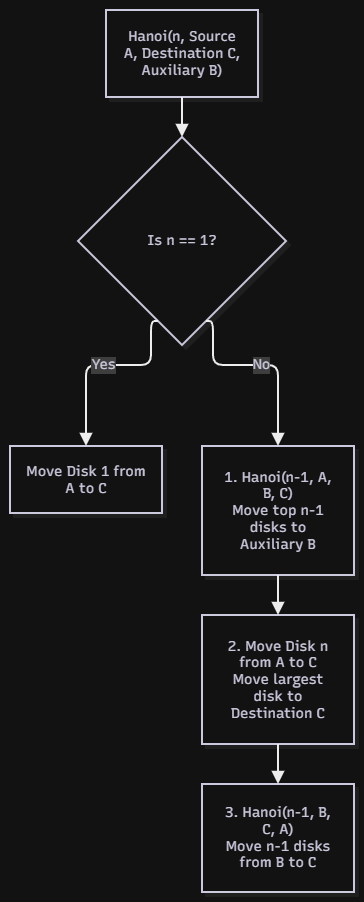

The diagram above was exported from draw.io. Its source (the exported page's mxGraphModel, read from the mxfile embedded in the PNG):
<mxGraphModel dx="1022" dy="660" grid="1" gridSize="10" guides="1" tooltips="1" connect="1" arrows="1" fold="1" page="1" pageScale="1" pageWidth="827" pageHeight="1169" math="0" shadow="0">
  <root>
    <mxCell id="0" />
    <mxCell id="1" parent="0" />
    <UserObject label="" mermaidData="{&#10;  &quot;data&quot;: &quot;flowchart TD\n    Start[\&quot;Hanoi(n, Source A, Destination C, Auxiliary B)\&quot;] --&gt; Base{\&quot;Is n == 1?\&quot;}\n    Base -- Yes --&gt; Move1[\&quot;Move Disk 1 from A to C\&quot;]\n    Base -- No --&gt; Step1[\&quot;1. Hanoi(n-1, A, B, C)&lt;br/&gt;Move top n-1 disks to Auxiliary B\&quot;]\n    Step1 --&gt; Step2[\&quot;2. Move Disk n from A to C&lt;br/&gt;Move largest disk to Destination C\&quot;]\n    Step2 --&gt; Step3[\&quot;3. Hanoi(n-1, B, C, A)&lt;br/&gt;Move n-1 disks from B to C\&quot;]&quot;,&#10;  &quot;config&quot;: null,&#10;  &quot;version&quot;: &quot;12&quot;&#10;}" id="JrmXRerfi1oX6S0OpEc0-2">
      <mxCell connectable="0" parent="1" style="group;transparentBounds=1;editIcon=1;lockedGroup=0;groupPadding=10;" vertex="1">
        <mxGeometry as="geometry" />
      </mxCell>
    </UserObject>
    <UserObject label="Hanoi(n, Source A, Destination C, Auxiliary B)" mermaidId="n:Start" mermaidBaseStyle="html=1;whiteSpace=wrap;strokeWidth=2;fillColor=#ffffff;strokeColor=#28253D;fontColor=#28253D;fontFamily=Recursive;fontSize=14;shadow=1;shadowColor=#000000;shadowOffsetX=4;shadowOffsetY=4;shadowBlur=0;shadowOpacity=6;" mermaidBaseValue="Hanoi(n, Source A, Destination C, Auxiliary B)" id="JrmXRerfi1oX6S0OpEc0-3">
      <mxCell parent="JrmXRerfi1oX6S0OpEc0-2" style="html=1;whiteSpace=wrap;strokeWidth=2;fillColor=#ffffff;strokeColor=#28253D;fontColor=#28253D;fontFamily=Recursive;fontSize=14;shadow=1;shadowColor=#000000;shadowOffsetX=4;shadowOffsetY=4;shadowBlur=0;shadowOpacity=6;labelWidth=120;fontSource=https%3A%2F%2Ffonts.googleapis.com%2Fcss%3Ffamily%3DRecursive;" vertex="1">
        <mxGeometry height="87" width="152" x="126" y="30" as="geometry" />
      </mxCell>
    </UserObject>
    <UserObject label="Is n == 1?" mermaidId="n:Base" mermaidBaseStyle="rhombus;html=1;strokeWidth=2;whiteSpace=wrap;fillColor=#ffffff;strokeColor=#28253D;fontColor=#28253D;fontFamily=Recursive;fontSize=14;shadow=1;shadowColor=#000000;shadowOffsetX=4;shadowOffsetY=4;shadowBlur=0;shadowOpacity=6;" mermaidBaseValue="Is n == 1?" id="JrmXRerfi1oX6S0OpEc0-4">
      <mxCell parent="JrmXRerfi1oX6S0OpEc0-2" style="rhombus;html=1;strokeWidth=2;whiteSpace=wrap;fillColor=#ffffff;strokeColor=#28253D;fontColor=#28253D;fontFamily=Recursive;fontSize=14;shadow=1;shadowColor=#000000;shadowOffsetX=4;shadowOffsetY=4;shadowBlur=0;shadowOpacity=6;fontSource=https%3A%2F%2Ffonts.googleapis.com%2Fcss%3Ffamily%3DRecursive;" vertex="1">
        <mxGeometry height="208" width="208" x="98" y="157" as="geometry" />
      </mxCell>
    </UserObject>
    <UserObject label="Move Disk 1 from A to C" mermaidId="n:Move1" mermaidBaseStyle="html=1;whiteSpace=wrap;strokeWidth=2;fillColor=#ffffff;strokeColor=#28253D;fontColor=#28253D;fontFamily=Recursive;fontSize=14;shadow=1;shadowColor=#000000;shadowOffsetX=4;shadowOffsetY=4;shadowBlur=0;shadowOpacity=6;" mermaidBaseValue="Move Disk 1 from A to C" id="JrmXRerfi1oX6S0OpEc0-5">
      <mxCell parent="JrmXRerfi1oX6S0OpEc0-2" style="html=1;whiteSpace=wrap;strokeWidth=2;fillColor=#ffffff;strokeColor=#28253D;fontColor=#28253D;fontFamily=Recursive;fontSize=14;shadow=1;shadowColor=#000000;shadowOffsetX=4;shadowOffsetY=4;shadowBlur=0;shadowOpacity=6;labelWidth=120;fontSource=https%3A%2F%2Ffonts.googleapis.com%2Fcss%3Ffamily%3DRecursive;" vertex="1">
        <mxGeometry height="67" width="152" x="30" y="466" as="geometry" />
      </mxCell>
    </UserObject>
    <UserObject label="1. Hanoi(n-1, A, B, C)&#10;Move top n-1 disks to Auxiliary B" mermaidId="n:Step1" mermaidBaseStyle="html=1;whiteSpace=wrap;strokeWidth=2;fillColor=#ffffff;strokeColor=#28253D;fontColor=#28253D;fontFamily=Recursive;fontSize=14;shadow=1;shadowColor=#000000;shadowOffsetX=4;shadowOffsetY=4;shadowBlur=0;shadowOpacity=6;" mermaidBaseValue="1. Hanoi(n-1, A, B, C)&#10;Move top n-1 disks to Auxiliary B" id="JrmXRerfi1oX6S0OpEc0-6">
      <mxCell parent="JrmXRerfi1oX6S0OpEc0-2" style="html=1;whiteSpace=wrap;strokeWidth=2;fillColor=#ffffff;strokeColor=#28253D;fontColor=#28253D;fontFamily=Recursive;fontSize=14;shadow=1;shadowColor=#000000;shadowOffsetX=4;shadowOffsetY=4;shadowBlur=0;shadowOpacity=6;labelWidth=120;fontSource=https%3A%2F%2Ffonts.googleapis.com%2Fcss%3Ffamily%3DRecursive;" vertex="1">
        <mxGeometry height="129" width="152" x="222" y="466" as="geometry" />
      </mxCell>
    </UserObject>
    <UserObject label="2. Move Disk n from A to C&#10;Move largest disk to Destination C" mermaidId="n:Step2" mermaidBaseStyle="html=1;whiteSpace=wrap;strokeWidth=2;fillColor=#ffffff;strokeColor=#28253D;fontColor=#28253D;fontFamily=Recursive;fontSize=14;shadow=1;shadowColor=#000000;shadowOffsetX=4;shadowOffsetY=4;shadowBlur=0;shadowOpacity=6;" mermaidBaseValue="2. Move Disk n from A to C&#10;Move largest disk to Destination C" id="JrmXRerfi1oX6S0OpEc0-7">
      <mxCell parent="JrmXRerfi1oX6S0OpEc0-2" style="html=1;whiteSpace=wrap;strokeWidth=2;fillColor=#ffffff;strokeColor=#28253D;fontColor=#28253D;fontFamily=Recursive;fontSize=14;shadow=1;shadowColor=#000000;shadowOffsetX=4;shadowOffsetY=4;shadowBlur=0;shadowOpacity=6;labelWidth=120;fontSource=https%3A%2F%2Ffonts.googleapis.com%2Fcss%3Ffamily%3DRecursive;" vertex="1">
        <mxGeometry height="129" width="152" x="222" y="635" as="geometry" />
      </mxCell>
    </UserObject>
    <UserObject label="3. Hanoi(n-1, B, C, A)&#10;Move n-1 disks from B to C" mermaidId="n:Step3" mermaidBaseStyle="html=1;whiteSpace=wrap;strokeWidth=2;fillColor=#ffffff;strokeColor=#28253D;fontColor=#28253D;fontFamily=Recursive;fontSize=14;shadow=1;shadowColor=#000000;shadowOffsetX=4;shadowOffsetY=4;shadowBlur=0;shadowOpacity=6;" mermaidBaseValue="3. Hanoi(n-1, B, C, A)&#10;Move n-1 disks from B to C" id="JrmXRerfi1oX6S0OpEc0-8">
      <mxCell parent="JrmXRerfi1oX6S0OpEc0-2" style="html=1;whiteSpace=wrap;strokeWidth=2;fillColor=#ffffff;strokeColor=#28253D;fontColor=#28253D;fontFamily=Recursive;fontSize=14;shadow=1;shadowColor=#000000;shadowOffsetX=4;shadowOffsetY=4;shadowBlur=0;shadowOpacity=6;labelWidth=120;fontSource=https%3A%2F%2Ffonts.googleapis.com%2Fcss%3Ffamily%3DRecursive;" vertex="1">
        <mxGeometry height="108" width="152" x="222" y="804" as="geometry" />
      </mxCell>
    </UserObject>
    <UserObject label="" mermaidId="e:Start-&gt;Base#0" mermaidBaseStyle="edgeStyle=orthogonalEdgeStyle;rounded=1;curved=0;startArrow=none;endArrow=block;endSize=8;jumpStyle=arc;jumpSize=12;strokeColor=#000000;exitX=0.5;exitY=0.99;entryX=0.5;entryY=0;strokeWidth=2;targetPerimeterSpacing=4;" mermaidBaseValue="" id="JrmXRerfi1oX6S0OpEc0-9">
      <mxCell edge="1" parent="JrmXRerfi1oX6S0OpEc0-2" source="JrmXRerfi1oX6S0OpEc0-3" style="edgeStyle=orthogonalEdgeStyle;rounded=1;curved=0;startArrow=none;endArrow=block;endSize=8;jumpStyle=arc;jumpSize=12;strokeColor=#000000;exitX=0.5;exitY=0.99;entryX=0.5;entryY=0;strokeWidth=2;targetPerimeterSpacing=4;" target="JrmXRerfi1oX6S0OpEc0-4">
        <mxGeometry relative="1" as="geometry">
          <Array as="points" />
        </mxGeometry>
      </mxCell>
    </UserObject>
    <UserObject label="Yes" mermaidId="e:Base-&gt;Move1#0" mermaidBaseStyle="edgeStyle=orthogonalEdgeStyle;rounded=1;curved=0;startArrow=none;endArrow=block;endSize=8;jumpStyle=arc;jumpSize=12;strokeColor=#000000;html=1;fontSize=16;labelBackgroundColor=#cccccc;fontFamily=Recursive;fontColor=#28253D;exitX=0.35;exitY=1;entryX=0.5;entryY=0;strokeWidth=2;targetPerimeterSpacing=4;" mermaidBaseValue="Yes" id="JrmXRerfi1oX6S0OpEc0-10">
      <mxCell edge="1" parent="JrmXRerfi1oX6S0OpEc0-2" source="JrmXRerfi1oX6S0OpEc0-4" style="edgeStyle=orthogonalEdgeStyle;rounded=1;curved=0;startArrow=none;endArrow=block;endSize=8;jumpStyle=arc;jumpSize=12;strokeColor=#000000;html=1;fontSize=14;labelBackgroundColor=#cccccc;fontFamily=Recursive;fontColor=#28253D;exitX=0.35;exitY=1;entryX=0.5;entryY=0;strokeWidth=2;targetPerimeterSpacing=4;fontSource=https%3A%2F%2Ffonts.googleapis.com%2Fcss%3Ffamily%3DRecursive;" target="JrmXRerfi1oX6S0OpEc0-5">
        <mxGeometry relative="1" as="geometry">
          <Array as="points">
            <mxPoint x="171" y="385" />
            <mxPoint x="106" y="385" />
          </Array>
        </mxGeometry>
      </mxCell>
    </UserObject>
    <UserObject label="No" mermaidId="e:Base-&gt;Step1#0" mermaidBaseStyle="edgeStyle=orthogonalEdgeStyle;rounded=1;curved=0;startArrow=none;endArrow=block;endSize=8;jumpStyle=arc;jumpSize=12;strokeColor=#000000;html=1;fontSize=16;labelBackgroundColor=#cccccc;fontFamily=Recursive;fontColor=#28253D;exitX=0.65;exitY=1;entryX=0.5;entryY=0;strokeWidth=2;targetPerimeterSpacing=4;" mermaidBaseValue="No" id="JrmXRerfi1oX6S0OpEc0-11">
      <mxCell edge="1" parent="JrmXRerfi1oX6S0OpEc0-2" source="JrmXRerfi1oX6S0OpEc0-4" style="edgeStyle=orthogonalEdgeStyle;rounded=1;curved=0;startArrow=none;endArrow=block;endSize=8;jumpStyle=arc;jumpSize=12;strokeColor=#000000;html=1;fontSize=14;labelBackgroundColor=#cccccc;fontFamily=Recursive;fontColor=#28253D;exitX=0.65;exitY=1;entryX=0.5;entryY=0;strokeWidth=2;targetPerimeterSpacing=4;fontSource=https%3A%2F%2Ffonts.googleapis.com%2Fcss%3Ffamily%3DRecursive;" target="JrmXRerfi1oX6S0OpEc0-6">
        <mxGeometry relative="1" as="geometry">
          <Array as="points">
            <mxPoint x="233" y="385" />
            <mxPoint x="298" y="385" />
          </Array>
        </mxGeometry>
      </mxCell>
    </UserObject>
    <UserObject label="" mermaidId="e:Step1-&gt;Step2#0" mermaidBaseStyle="edgeStyle=orthogonalEdgeStyle;rounded=1;curved=0;startArrow=none;endArrow=block;endSize=8;jumpStyle=arc;jumpSize=12;strokeColor=#000000;exitX=0.5;exitY=1;entryX=0.5;entryY=0;strokeWidth=2;targetPerimeterSpacing=4;" mermaidBaseValue="" id="JrmXRerfi1oX6S0OpEc0-12">
      <mxCell edge="1" parent="JrmXRerfi1oX6S0OpEc0-2" source="JrmXRerfi1oX6S0OpEc0-6" style="edgeStyle=orthogonalEdgeStyle;rounded=1;curved=0;startArrow=none;endArrow=block;endSize=8;jumpStyle=arc;jumpSize=12;strokeColor=#000000;exitX=0.5;exitY=1;entryX=0.5;entryY=0;strokeWidth=2;targetPerimeterSpacing=4;" target="JrmXRerfi1oX6S0OpEc0-7">
        <mxGeometry relative="1" as="geometry">
          <Array as="points" />
        </mxGeometry>
      </mxCell>
    </UserObject>
    <UserObject label="" mermaidId="e:Step2-&gt;Step3#0" mermaidBaseStyle="edgeStyle=orthogonalEdgeStyle;rounded=1;curved=0;startArrow=none;endArrow=block;endSize=8;jumpStyle=arc;jumpSize=12;strokeColor=#000000;exitX=0.5;exitY=1;entryX=0.5;entryY=0;strokeWidth=2;targetPerimeterSpacing=4;" mermaidBaseValue="" id="JrmXRerfi1oX6S0OpEc0-13">
      <mxCell edge="1" parent="JrmXRerfi1oX6S0OpEc0-2" source="JrmXRerfi1oX6S0OpEc0-7" style="edgeStyle=orthogonalEdgeStyle;rounded=1;curved=0;startArrow=none;endArrow=block;endSize=8;jumpStyle=arc;jumpSize=12;strokeColor=#000000;exitX=0.5;exitY=1;entryX=0.5;entryY=0;strokeWidth=2;targetPerimeterSpacing=4;" target="JrmXRerfi1oX6S0OpEc0-8">
        <mxGeometry relative="1" as="geometry">
          <Array as="points" />
        </mxGeometry>
      </mxCell>
    </UserObject>
  </root>
</mxGraphModel>